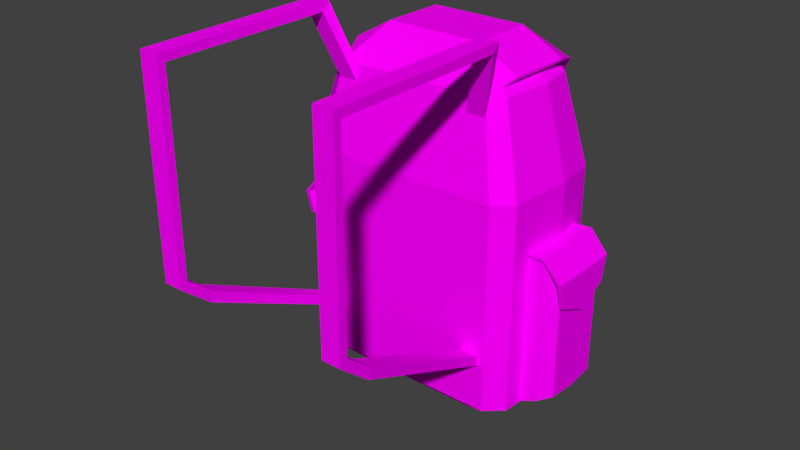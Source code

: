 # Source: Travel_Backpack_Russian.blend  (saved by Blender 2.79.0; exported with 4.5.12 LTS)
import bpy
from mathutils import Matrix  # noqa: F401  (used for matrix-valued properties, if any)

bpy.ops.wm.read_factory_settings(use_empty=True)
scene = bpy.context.scene
scene.name = 'Scene'

# ---- collections
col_collection_1 = bpy.data.collections.new('Collection 1'); scene.collection.children.link(col_collection_1)

# ---- images (referenced by path relative to the original .blend; pixels are not part of the script)
import os
ASSET_DIR = os.environ.get("B2B_ASSET_DIR", "")  # directory of the original .blend (textures are referenced by path, not embedded)
HERE = os.path.dirname(os.path.abspath(__file__))  # packed textures are extracted next to this script under _unpacked/

def load_image(name, relpath, width, height, colorspace="sRGB"):
    """Load a texture the original file referenced (path relative to the .blend, or extracted next to this script)."""
    p = next((c for c in (os.path.join(HERE, relpath), os.path.join(ASSET_DIR, relpath)) if relpath and os.path.exists(c)), "")
    if p:
        img = bpy.data.images.load(p, check_existing=True)
        img.name = name
    else:  # same state as the original file: an image datablock whose file is absent (Cycles renders it pink)
        img = bpy.data.images.new(name, width, height)
        img.source = "FILE"
        img.filepath = "//" + (relpath or name)
    img.colorspace_settings.name = colorspace
    return img
img_backpack4russian_png = load_image('backpack4Russian.png', 'backpack4Russian.png', 1024, 1024, 'sRGB')

# ---- materials (node trees are filled in below, after node groups)
mat_material = bpy.data.materials.new('Material')
mat_material.alpha_threshold = 0.0
mat_material.roughness = 0.5

# ---- material node trees
mat_material.use_nodes = True; mat_material.node_tree.nodes.clear()
_N = mat_material.node_tree.nodes; _L = mat_material.node_tree.links
n0 = _N.new('ShaderNodeOutputMaterial'); n0.name = 'Material Output'; n0.location = (300, 300)
n1 = _N.new('ShaderNodeBsdfDiffuse'); n1.name = 'Diffuse BSDF'; n1.location = (10, 300)
n2 = _N.new('ShaderNodeTexImage'); n2.name = 'Image Texture'; n2.location = (-180, 300)
n2.width = 140
n2.image = img_backpack4russian_png
_L.new(n1.outputs[0], n0.inputs[0])
_L.new(n2.outputs[0], n1.inputs[0])
n0.is_active_output = True

# ---- world
world_world = bpy.data.worlds.new('World'); scene.world = world_world
world_world.color = (0.05088, 0.05088, 0.05088)
world_world.use_sun_shadow = False
world_world.sun_shadow_jitter_overblur = 0.0
world_world.cycles.sampling_method = 'MANUAL'

# ---- meshes
me_cube_002 = bpy.data.meshes.new('Cube.002')
me_cube_002.from_pydata([(2.01, -2.191, 4.615), (2.01, -2.387, 4.83), (2.01, 2.133, 4.615), (2.01, 2.133, 4.83), (2.486, -2.191, 4.615), (2.486, -2.387, 4.83), (2.486, 2.133, 4.615), (2.486, 2.133, 4.83), (2.01, 2.326, 4.615), (2.01, 2.326, 4.83), (2.486, 2.326, 4.615), (2.486, 2.326, 4.83), (2.01, 2.133, -0.1452), (2.486, 2.133, -0.1452), (2.01, 2.326, -0.2899), (2.486, 2.326, -0.2899), (-1.863, -2.766, 3.344), (-1.989, -2.7, 2.98), (-1.507, -2.766, 3.344), (-1.507, -2.7, 2.98), (2.01, 1.441, -0.7118), (2.486, 1.441, -0.7118), (2.01, 1.548, -0.9417), (2.486, 1.548, -0.9417), (1.818, -2.65, -2.634), (2.248, -2.65, -2.634), (1.818, -2.667, -2.895), (2.248, -2.667, -2.895), (-2.01, -2.191, 4.615), (-2.01, -2.387, 4.83), (-2.01, 2.133, 4.615), (-2.01, 2.133, 4.83), (-2.486, -2.191, 4.615), (-2.486, -2.387, 4.83), (-2.486, 2.133, 4.615), (-2.486, 2.133, 4.83), (-2.01, 2.326, 4.615), (-2.01, 2.326, 4.83), (-2.486, 2.326, 4.615), (-2.486, 2.326, 4.83), (-2.01, 2.133, -0.1452), (-2.486, 2.133, -0.1452), (-2.01, 2.326, -0.2899), (-2.486, 2.326, -0.2899), (1.863, -2.766, 3.344), (1.989, -2.7, 2.98), (1.507, -2.766, 3.344), (1.507, -2.7, 2.98), (-2.01, 1.441, -0.7118), (-2.486, 1.441, -0.7118), (-2.01, 1.548, -0.9417), (-2.486, 1.548, -0.9417), (-1.818, -2.65, -2.634), (-2.248, -2.65, -2.634), (-1.818, -2.667, -2.895), (-2.248, -2.667, -2.895), (-2.02, -6.364, -3.947), (-2.805, -5.521, -3.947), (2.805, -5.521, -3.947), (2.02, -6.364, -3.947), (-2.989, -4.384, -3.947), (2.989, -4.384, -3.947), (2.408, -2.372, -3.947), (2.84, -2.756, -3.947), (-2.84, -2.756, -3.947), (-2.407, -2.372, -3.947), (-0.7036, -5.581, -4.748), (-1.45, -6.108, -4.456), (-1.415, -5.011, -4.748), (-2.246, -5.352, -4.456), (1.415, -5.011, -4.748), (2.246, -5.352, -4.456), (0.7032, -5.581, -4.748), (1.449, -6.108, -4.456), (-1.659, -4.393, -4.748), (-2.489, -4.396, -4.456), (1.659, -4.393, -4.748), (2.489, -4.395, -4.456), (1.039, -3.601, -4.748), (1.591, -2.902, -4.456), (1.499, -3.894, -4.748), (2.282, -3.345, -4.456), (-1.499, -3.895, -4.748), (-2.282, -3.346, -4.456), (-1.039, -3.601, -4.748), (-1.591, -2.902, -4.456), (-2.835, -3.256, -3.949), (-2.835, -5.068, -3.949), (-3.656, -3.413, -3.56), (-3.656, -4.91, -3.56), (-3.297, -5.068, -3.748), (-3.297, -3.256, -3.748), (1.953, -6.346, -3.892), (1.724, -6.346, 0.3327), (1.724, -6.93, -3.608), (-1.953, -6.346, -3.892), (-1.724, -6.346, 0.3327), (-1.724, -6.93, -3.608), (1.724, -6.658, 0.1228), (1.724, -6.93, -0.9036), (-1.724, -6.93, -0.9036), (-1.724, -6.658, 0.1228), (-1.953, -6.346, -0.9035), (-1.953, -6.346, 0.1228), (-1.953, -6.346, -3.608), (1.953, -6.346, -0.9035), (1.953, -6.346, 0.1228), (1.953, -6.346, -3.608), (1.599, -6.934, -1.555), (1.911, -6.241, 0.4016), (1.599, -7.019, -1.555), (1.911, -6.241, 0.4536), (-1.599, -6.934, -1.555), (-1.911, -6.241, 0.4016), (-1.599, -7.019, -1.555), (-1.911, -6.241, 0.4536), (-1.057e-06, -7.019, -1.898), (-1.044e-06, -6.934, -1.898), (1.92, -6.934, -0.9097), (1.92, -7.019, -0.9097), (-1.92, -7.019, -0.9097), (-1.92, -6.934, -0.9097), (1.965, -6.656, 0.1247), (1.965, -6.74, 0.1247), (-1.965, -6.74, 0.1247), (-1.965, -6.656, 0.1247), (0.1241, -6.163, 2.709), (0.1241, -6.434, 1.515), (0.1241, -6.38, 1.502), (0.1241, -6.219, 2.715), (-0.1749, -6.434, 1.515), (-0.1749, -6.38, 1.502), (0.1691, -6.448, 1.494), (0.1691, -6.377, 1.477), (-0.22, -6.377, 1.477), (-0.22, -6.448, 1.494), (0.1691, -6.555, 1.05), (0.1691, -6.484, 1.033), (-0.22, -6.484, 1.033), (-0.22, -6.555, 1.05), (0.1241, -6.551, 1.03), (0.1241, -6.496, 1.017), (-0.1749, -6.496, 1.017), (-0.1749, -6.551, 1.03), (-0.1749, -6.163, 2.709), (-0.1749, -6.219, 2.715), (-2.02, -6.364, 1.264), (-2.805, -5.521, 1.264), (2.805, -5.521, 1.264), (2.02, -6.364, 1.264), (-2.989, -4.384, 1.264), (2.989, -4.384, 1.264), (2.408, -2.372, 1.264), (2.84, -2.756, 1.264), (-2.84, -2.756, 1.264), (-2.407, -2.372, 1.264), (-1.621, -5.952, 3.415), (-2.251, -5.276, 3.415), (2.251, -5.276, 3.415), (1.621, -5.952, 3.415), (-2.399, -4.363, 3.415), (2.399, -4.363, 3.415), (1.932, -2.748, 3.415), (2.28, -3.056, 3.415), (-2.28, -3.057, 3.415), (-1.932, -2.748, 3.415), (-0.7536, -5.057, 4.238), (-1.046, -4.743, 4.238), (1.046, -4.742, 4.238), (0.7534, -5.057, 4.238), (-1.115, -4.318, 4.238), (1.115, -4.318, 4.238), (0.8981, -3.568, 4.238), (1.059, -3.711, 4.238), (-1.059, -3.711, 4.238), (-0.8981, -3.568, 4.238), (-2.835, -3.256, -0.09362), (-2.835, -5.068, -0.09362), (-3.656, -3.413, -0.5249), (-3.656, -4.91, -0.5249), (-3.297, -5.068, -0.09362), (-3.297, -3.256, -0.09362), (-2.835, -4.162, -4.004), (-3.656, -4.162, -3.64), (-3.297, -4.162, -3.828), (-3.656, -4.162, -0.5249), (-3.68, -4.956, -1.176), (-2.872, -5.111, -0.07711), (-3.765, -4.956, -1.176), (-2.872, -5.111, -0.02513), (-3.68, -3.367, -1.176), (-2.872, -3.212, -0.07711), (-3.765, -3.367, -1.176), (-2.872, -3.212, -0.02513), (-3.765, -4.162, -1.519), (-3.68, -4.162, -1.519), (-3.68, -5.116, -0.5307), (-3.765, -5.116, -0.5307), (-3.765, -3.208, -0.5307), (-3.68, -3.208, -0.5307), (-3.297, -5.138, -0.07766), (-3.316, -5.138, -0.02207), (-3.316, -3.186, -0.02207), (-3.297, -3.186, -0.07766), (1.599, -6.067, 2.783), (2.193, -3.571, 3.679), (1.599, -6.15, 2.798), (2.193, -3.505, 3.736), (-1.599, -6.067, 2.783), (-2.193, -3.571, 3.679), (-1.599, -6.15, 2.798), (-2.193, -3.505, 3.736), (3.337e-05, -6.169, 2.697), (3.338e-05, -6.086, 2.681), (1.92, -5.948, 3.417), (1.92, -6.031, 3.432), (-1.92, -6.031, 3.432), (-1.92, -5.948, 3.417), (2.255, -5.055, 3.679), (2.255, -5.109, 3.735), (-2.255, -5.109, 3.735), (-2.255, -5.055, 3.679), (-1.222, -3.505, 4.289), (-1.206, -5.109, 4.288), (1.206, -5.109, 4.288), (1.222, -3.505, 4.289), (1.206, -5.055, 4.232), (1.221, -3.571, 4.233), (-1.221, -3.571, 4.233), (-1.206, -5.055, 4.232), (0.1241, -6.03, 3.373), (0.1241, -6.086, 3.379), (-0.1749, -6.03, 3.373), (-0.1749, -6.086, 3.379), (0.1715, -7.069, -0.9027), (0.1715, -7.013, -0.9119), (-0.1275, -7.013, -0.9119), (-0.1275, -7.069, -0.9027), (0.1715, -7.071, -1.216), (0.1715, -7.016, -1.225), (-0.1275, -7.016, -1.225), (-0.1275, -7.071, -1.216), (2.835, -5.068, -3.949), (2.835, -3.256, -3.949), (3.656, -4.91, -3.56), (3.656, -3.413, -3.56), (3.297, -3.256, -3.748), (3.297, -5.068, -3.748), (2.835, -5.068, -0.09362), (2.835, -3.256, -0.09362), (3.656, -4.91, -0.5249), (3.656, -3.413, -0.5249), (3.297, -3.256, -0.09362), (3.297, -5.068, -0.09362), (2.835, -4.162, -4.004), (3.656, -4.162, -3.64), (3.297, -4.162, -3.828), (3.656, -4.162, -0.5249), (3.68, -3.367, -1.176), (2.872, -3.212, -0.07711), (3.765, -3.367, -1.176), (2.872, -3.212, -0.02513), (3.68, -4.956, -1.176), (2.872, -5.111, -0.07711), (3.765, -4.956, -1.176), (2.872, -5.111, -0.02513), (3.765, -4.162, -1.519), (3.68, -4.162, -1.519), (3.68, -3.208, -0.5307), (3.765, -3.208, -0.5307), (3.765, -5.116, -0.5307), (3.68, -5.116, -0.5307), (3.297, -3.186, -0.07766), (3.316, -3.186, -0.02207), (3.316, -5.138, -0.02207), (3.297, -5.138, -0.07766)], [], [(0, 1, 3, 2), (3, 7, 11, 9), (6, 7, 5, 4), (2, 6, 4, 0), (7, 3, 1, 5), (8, 9, 11, 10), (2, 3, 9, 8), (7, 6, 10, 11), (10, 6, 13, 15), (14, 15, 23, 22), (6, 2, 12, 13), (8, 10, 15, 14), (2, 8, 14, 12), (29, 33, 16, 18), (4, 5, 44, 45), (33, 32, 17, 16), (0, 4, 45, 47), (20, 22, 26, 24), (12, 14, 22, 20), (13, 12, 20, 21), (15, 13, 21, 23), (21, 20, 24, 25), (23, 21, 25, 27), (22, 23, 27, 26), (28, 30, 31, 29), (31, 37, 39, 35), (34, 32, 33, 35), (30, 28, 32, 34), (35, 33, 29, 31), (36, 38, 39, 37), (30, 36, 37, 31), (35, 39, 38, 34), (38, 43, 41, 34), (42, 50, 51, 43), (34, 41, 40, 30), (36, 42, 43, 38), (30, 40, 42, 36), (32, 28, 19, 17), (1, 0, 47, 46), (28, 29, 18, 19), (5, 1, 46, 44), (48, 52, 54, 50), (40, 48, 50, 42), (41, 49, 48, 40), (43, 51, 49, 41), (49, 53, 52, 48), (51, 55, 53, 49), (50, 54, 55, 51), (79, 62, 63, 81), (69, 57, 60, 75), (70, 72, 66, 68, 74, 82, 84, 78, 80, 76), (73, 59, 56, 67), (81, 63, 61, 77), (77, 61, 58, 71), (75, 60, 64, 83), (59, 73, 71, 58), (85, 65, 62, 79), (65, 85, 83, 64), (68, 66, 67, 69), (74, 68, 69, 75), (72, 70, 71, 73), (66, 72, 73, 67), (70, 76, 77, 71), (80, 78, 79, 81), (81, 77, 76, 80), (84, 82, 83, 85), (78, 84, 85, 79), (82, 74, 75, 83), (57, 69, 67, 56), (184, 183, 88, 91), (182, 184, 91, 86), (94, 99, 100, 97), (103, 101, 96), (92, 107, 94), (94, 97, 95, 92), (106, 93, 98), (98, 101, 100, 99), (101, 98, 93, 96), (107, 105, 99, 94), (105, 106, 98, 99), (100, 101, 103, 102), (97, 100, 102, 104), (95, 97, 104), (122, 109, 111, 123), (123, 124, 120, 119), (124, 115, 113, 125), (116, 114, 112, 117), (123, 111, 115, 124), (110, 116, 117, 108), (125, 113, 109, 122), (114, 120, 121, 112), (108, 118, 119, 110), (119, 120, 114, 116, 110), (121, 118, 108, 117, 112), (120, 124, 125, 121), (118, 122, 123, 119), (125, 122, 118, 121), (128, 131, 144, 126), (131, 130, 145, 144), (127, 128, 126, 129), (130, 127, 129, 145), (130, 131, 134, 135), (133, 132, 136, 137), (128, 127, 132, 133), (127, 130, 135, 132), (131, 128, 133, 134), (136, 139, 143, 140), (132, 135, 139, 136), (134, 133, 137, 138), (135, 134, 138, 139), (129, 126, 230, 231), (138, 137, 141, 142), (139, 138, 142, 143), (137, 136, 140, 141), (230, 232, 233, 231), (144, 145, 233, 232), (145, 129, 231, 233), (60, 57, 147, 150), (59, 58, 148, 149), (62, 65, 155, 152), (63, 62, 152, 153), (58, 61, 151, 148), (64, 60, 150, 154), (61, 63, 153, 151), (56, 59, 149, 146), (57, 56, 146, 147), (65, 64, 154, 155), (150, 147, 157, 160), (149, 148, 158, 159), (152, 155, 165, 162), (153, 152, 162, 163), (148, 151, 161, 158), (154, 150, 160, 164), (151, 153, 163, 161), (146, 149, 159, 156), (147, 146, 156, 157), (155, 154, 164, 165), (159, 158, 168, 169), (163, 162, 172, 173), (158, 161, 171, 168), (164, 160, 170, 174), (161, 163, 173, 171), (156, 159, 169, 166), (157, 156, 166, 167), (165, 164, 174, 175), (160, 157, 167, 170), (177, 176, 181, 180), (91, 181, 176, 86), (88, 178, 181, 91), (87, 177, 180, 90), (90, 180, 179, 89), (183, 185, 178, 88), (89, 179, 185, 183), (87, 90, 184, 182), (90, 89, 183, 184), (180, 181, 178, 185, 179), (200, 187, 189, 201), (201, 202, 198, 197), (202, 193, 191, 203), (194, 192, 190, 195), (201, 189, 193, 202), (188, 194, 195, 186), (203, 191, 187, 200), (192, 198, 199, 190), (186, 196, 197, 188), (197, 198, 192, 194, 188), (199, 196, 186, 195, 190), (198, 202, 203, 199), (196, 200, 201, 197), (203, 200, 196, 199), (218, 205, 207, 219), (219, 224, 215), (220, 211, 209, 221), (212, 210, 208, 213), (219, 207, 225, 224), (206, 212, 213, 204), (221, 209, 228, 229), (210, 216, 217, 208), (204, 214, 215, 206), (216, 220, 221, 217), (214, 218, 219, 215), (221, 229, 217), (207, 205, 162), (205, 227, 162), (211, 222, 165), (209, 211, 165), (165, 222, 225, 162), (223, 222, 211, 220), (216, 223, 220), (206, 215, 216, 210, 212), (162, 225, 207), (224, 225, 222, 223), (215, 224, 223, 216), (226, 227, 205, 218), (214, 226, 218), (162, 227, 228, 165), (229, 228, 227, 226), (165, 228, 209), (208, 217, 214, 204, 213), (217, 229, 226, 214), (143, 142, 236, 237), (141, 140, 234, 235), (140, 143, 237, 234), (142, 141, 235, 236), (237, 236, 240, 241), (235, 234, 238, 239), (234, 237, 241, 238), (238, 241, 240, 239), (256, 255, 244, 247), (254, 256, 247, 242), (249, 248, 253, 252), (247, 253, 248, 242), (244, 250, 253, 247), (243, 249, 252, 246), (246, 252, 251, 245), (255, 257, 250, 244), (245, 251, 257, 255), (243, 246, 256, 254), (246, 245, 255, 256), (252, 253, 250, 257, 251), (272, 259, 261, 273), (273, 274, 270, 269), (274, 265, 263, 275), (266, 264, 262, 267), (273, 261, 265, 274), (260, 266, 267, 258), (275, 263, 259, 272), (264, 270, 271, 262), (258, 268, 269, 260), (269, 270, 264, 266, 260), (271, 268, 258, 267, 262), (270, 274, 275, 271), (268, 272, 273, 269), (275, 272, 268, 271)])
_uv = me_cube_002.uv_layers.new(name='UVMap')
_uv.uv.foreach_set('vector', [0.5813, 0.5461, 0.5862, 0.5514, 0.4751, 0.5514, 0.4751, 0.5461, 0.772, 0.8583, 0.7831, 0.8584, 0.7831, 0.8631, 0.772, 0.8631, 0.4654, 0.5463, 0.4654, 0.5516, 0.3543, 0.5516, 0.3592, 0.5463, 0.5906, 0.9446, 0.5793, 0.9448, 0.5793, 0.8382, 0.5906, 0.838, 0.7831, 0.8584, 0.772, 0.8583, 0.772, 0.7465, 0.7831, 0.7465, 0.7321, 0.3656, 0.7321, 0.3603, 0.7438, 0.3603, 0.7438, 0.3656, 0.4751, 0.5461, 0.4751, 0.5514, 0.4703, 0.5514, 0.4703, 0.5461, 0.4654, 0.5516, 0.4654, 0.5463, 0.4702, 0.5463, 0.4702, 0.5516, 0.4702, 0.5463, 0.4654, 0.5463, 0.4655, 0.4285, 0.4702, 0.4249, 0.7321, 0.4866, 0.7438, 0.4866, 0.7438, 0.5043, 0.7321, 0.5043, 0.7603, 0.7465, 0.772, 0.7465, 0.772, 0.8641, 0.7603, 0.8641, 0.7321, 0.3656, 0.7438, 0.3656, 0.7438, 0.4866, 0.7321, 0.4866, 0.4751, 0.5461, 0.4703, 0.5461, 0.4702, 0.4247, 0.475, 0.4282, 0.3179, 0.7516, 0.3287, 0.7471, 0.3287, 0.7874, 0.3206, 0.7908, 0.725, 0.5081, 0.731, 0.5042, 0.731, 0.5425, 0.7271, 0.5508, 0.731, 0.5042, 0.725, 0.5003, 0.7271, 0.4576, 0.731, 0.4658, 0.6665, 0.8975, 0.6553, 0.9009, 0.6551, 0.8578, 0.6665, 0.8543, 0.492, 0.4142, 0.4894, 0.4085, 0.5928, 0.3603, 0.5924, 0.3668, 0.475, 0.4282, 0.4702, 0.4247, 0.4894, 0.4085, 0.492, 0.4142, 0.746, 0.3617, 0.757, 0.3603, 0.7548, 0.3779, 0.7438, 0.3792, 0.4702, 0.4249, 0.4655, 0.4285, 0.4485, 0.4145, 0.4511, 0.4088, 0.7438, 0.3792, 0.7548, 0.3779, 0.757, 0.4799, 0.747, 0.4811, 0.4511, 0.4088, 0.4485, 0.4145, 0.3478, 0.3668, 0.3474, 0.3603, 0.7791, 0.5847, 0.7902, 0.5824, 0.7902, 0.684, 0.7802, 0.6861, 0.4817, 0.7374, 0.588, 0.7374, 0.588, 0.7427, 0.4769, 0.7427, 0.781, 0.5691, 0.781, 0.5739, 0.7699, 0.5738, 0.7699, 0.5691, 0.3522, 0.7376, 0.4585, 0.7376, 0.4633, 0.7429, 0.3522, 0.7429, 0.568, 0.9448, 0.568, 0.8382, 0.5793, 0.838, 0.5793, 0.9446, 0.7699, 0.5691, 0.7699, 0.4572, 0.781, 0.4572, 0.781, 0.5691, 0.7341, 0.5877, 0.7224, 0.5877, 0.7224, 0.5824, 0.7341, 0.5824, 0.588, 0.7374, 0.5927, 0.7374, 0.5927, 0.7427, 0.588, 0.7427, 0.3522, 0.7429, 0.3475, 0.7429, 0.3475, 0.7376, 0.3522, 0.7376, 0.3475, 0.7376, 0.3474, 0.6162, 0.3521, 0.6198, 0.3522, 0.7376, 0.7341, 0.7088, 0.7341, 0.7264, 0.7224, 0.7264, 0.7224, 0.7088, 0.7791, 0.5824, 0.7791, 0.7001, 0.7674, 0.7001, 0.7674, 0.5824, 0.7341, 0.5877, 0.7341, 0.7088, 0.7224, 0.7088, 0.7224, 0.5877, 0.588, 0.7374, 0.5881, 0.6196, 0.5928, 0.616, 0.5927, 0.7374, 0.7322, 0.5043, 0.7434, 0.5077, 0.7434, 0.5508, 0.7321, 0.5474, 0.4762, 0.9278, 0.4702, 0.9238, 0.4725, 0.8819, 0.4762, 0.8902, 0.7445, 0.6722, 0.7504, 0.6682, 0.7504, 0.7058, 0.7467, 0.7142, 0.3179, 0.7908, 0.3071, 0.7863, 0.3098, 0.7471, 0.3179, 0.7505, 0.5711, 0.6055, 0.4707, 0.5581, 0.4702, 0.5516, 0.5737, 0.5998, 0.5881, 0.6196, 0.5711, 0.6055, 0.5737, 0.5998, 0.5928, 0.616, 0.7699, 0.4572, 0.7691, 0.4749, 0.7583, 0.4772, 0.759, 0.4595, 0.3474, 0.6162, 0.3665, 0.6001, 0.3691, 0.6058, 0.3521, 0.6198, 0.7691, 0.4749, 0.7699, 0.5784, 0.7601, 0.5805, 0.7583, 0.4772, 0.3665, 0.6001, 0.4702, 0.5516, 0.4698, 0.5581, 0.3691, 0.6058, 0.781, 0.5581, 0.7821, 0.4581, 0.7923, 0.4572, 0.7923, 0.5571, 0.5562, 0.8461, 0.568, 0.8692, 0.5586, 0.8793, 0.5453, 0.8623, 0.657, 0.5516, 0.6608, 0.5645, 0.6327, 0.5646, 0.6333, 0.5517, 0.5052, 0.8388, 0.4912, 0.8214, 0.4912, 0.7878, 0.5052, 0.7711, 0.5203, 0.7656, 0.5325, 0.7698, 0.5397, 0.7809, 0.5397, 0.8306, 0.5325, 0.8414, 0.5203, 0.8449, 0.2218, 0.7913, 0.2077, 0.7791, 0.3071, 0.7791, 0.293, 0.7913, 0.5453, 0.8623, 0.5586, 0.8793, 0.5187, 0.8819, 0.5196, 0.8667, 0.5196, 0.8667, 0.5187, 0.8819, 0.4909, 0.8768, 0.4962, 0.8603, 0.6333, 0.5517, 0.6327, 0.5646, 0.5928, 0.5645, 0.6077, 0.5516, 0.4702, 0.8575, 0.4776, 0.8408, 0.4962, 0.8603, 0.4909, 0.8768, 0.3167, 0.3603, 0.3368, 0.3739, 0.2184, 0.3739, 0.2384, 0.3603, 0.568, 0.7541, 0.5562, 0.77, 0.5453, 0.7532, 0.5586, 0.7435, 0.5052, 0.7711, 0.4912, 0.7878, 0.4776, 0.7715, 0.4962, 0.7529, 0.5203, 0.7656, 0.5052, 0.7711, 0.4962, 0.7529, 0.5196, 0.7476, 0.4912, 0.8214, 0.5052, 0.8388, 0.4962, 0.8603, 0.4776, 0.8408, 0.4912, 0.7878, 0.4912, 0.8214, 0.4776, 0.8408, 0.4776, 0.7715, 0.5052, 0.8388, 0.5203, 0.8449, 0.5196, 0.8667, 0.4962, 0.8603, 0.5325, 0.8414, 0.5397, 0.8306, 0.5562, 0.8461, 0.5453, 0.8623, 0.5453, 0.8623, 0.5196, 0.8667, 0.5203, 0.8449, 0.5325, 0.8414, 0.5397, 0.7809, 0.5325, 0.7698, 0.5453, 0.7532, 0.5562, 0.77, 0.5397, 0.8306, 0.5397, 0.7809, 0.5562, 0.77, 0.5562, 0.8461, 0.5325, 0.7698, 0.5203, 0.7656, 0.5196, 0.7476, 0.5453, 0.7532, 0.4909, 0.7427, 0.4962, 0.7529, 0.4776, 0.7715, 0.4702, 0.761, 0.645, 0.8772, 0.6376, 0.8778, 0.6381, 0.8595, 0.6455, 0.855, 0.6548, 0.8765, 0.645, 0.8772, 0.6455, 0.855, 0.6551, 0.8543, 0.2077, 0.8839, 0.2077, 0.817, 0.2925, 0.817, 0.2925, 0.8839, 0.7529, 0.6818, 0.7607, 0.6817, 0.7531, 0.6868, 0.7583, 0.4811, 0.7583, 0.4881, 0.7438, 0.488, 0.7415, 0.9217, 0.7415, 0.8392, 0.7564, 0.8323, 0.7564, 0.9256, 0.7338, 0.9297, 0.7338, 0.9227, 0.7415, 0.9243, 0.2077, 0.7913, 0.2925, 0.7913, 0.2925, 0.817, 0.2077, 0.817, 0.7415, 0.8432, 0.7415, 0.9243, 0.7338, 0.9227, 0.7338, 0.8416, 0.7583, 0.4881, 0.7583, 0.5551, 0.7438, 0.5549, 0.7438, 0.488, 0.7583, 0.5551, 0.7583, 0.5805, 0.7505, 0.5803, 0.7438, 0.5549, 0.7674, 0.6563, 0.7607, 0.6817, 0.7529, 0.6818, 0.7529, 0.6564, 0.7674, 0.5893, 0.7674, 0.6563, 0.7529, 0.6564, 0.7529, 0.5895, 0.7529, 0.5824, 0.7674, 0.5893, 0.7529, 0.5895, 0.2429, 0.1059, 0.2442, 0.1076, 0.2441, 0.1078, 0.2426, 0.1057, 0.7321, 0.3603, 0.7321, 0.4576, 0.7063, 0.4565, 0.7063, 0.3614, 0.1838, 0.1289, 0.1854, 0.1269, 0.1855, 0.1271, 0.1842, 0.1288, 0.1712, 0.1026, 0.1713, 0.1089, 0.171, 0.1089, 0.1708, 0.1026, 0.757, 0.3603, 0.7693, 0.3641, 0.7693, 0.454, 0.757, 0.4527, 0.1713, 0.09548, 0.1712, 0.1026, 0.1708, 0.1026, 0.171, 0.09547, 0.7693, 0.3603, 0.7789, 0.3636, 0.7789, 0.455, 0.7693, 0.4542, 0.1851, 0.1363, 0.1842, 0.1336, 0.1846, 0.1335, 0.1855, 0.1361, 0.2442, 0.09855, 0.2433, 0.1012, 0.243, 0.1011, 0.2439, 0.09843, 0.7063, 0.3614, 0.7063, 0.4565, 0.6905, 0.4485, 0.682, 0.4089, 0.6905, 0.3694, 0.6954, 0.7476, 0.6954, 0.8426, 0.6796, 0.8347, 0.6712, 0.7951, 0.6796, 0.7555, 0.1842, 0.1336, 0.1838, 0.1289, 0.1842, 0.1288, 0.1846, 0.1335, 0.2433, 0.1012, 0.2429, 0.1059, 0.2426, 0.1057, 0.243, 0.1011, 0.7213, 0.7465, 0.7213, 0.8437, 0.6954, 0.8426, 0.6954, 0.7476, 0.2838, 0.1794, 0.2838, 0.177, 0.2935, 0.177, 0.2935, 0.1794, 0.1985, 0.1381, 0.1986, 0.1377, 0.2082, 0.1376, 0.2083, 0.1381, 0.2287, 0.1377, 0.2287, 0.1381, 0.219, 0.1381, 0.219, 0.1376, 0.1912, 0.0569, 0.1913, 0.05925, 0.1817, 0.05926, 0.1817, 0.05691, 0.7346, 0.1318, 0.7346, 0.1316, 0.7348, 0.1316, 0.7348, 0.1319, 0.735, 0.1331, 0.7348, 0.1331, 0.7348, 0.1316, 0.735, 0.1316, 0.7685, 0.1042, 0.7685, 0.104, 0.7687, 0.104, 0.7687, 0.1042, 0.7348, 0.1469, 0.7338, 0.1469, 0.7337, 0.1469, 0.735, 0.1469, 0.7847, 0.1078, 0.7857, 0.1078, 0.7858, 0.1078, 0.7845, 0.1078, 0.735, 0.1454, 0.7337, 0.1454, 0.7338, 0.1453, 0.7348, 0.1453, 0.735, 0.1469, 0.7337, 0.1469, 0.7337, 0.1454, 0.735, 0.1454, 0.7845, 0.1078, 0.7858, 0.1078, 0.7858, 0.1094, 0.7845, 0.1094, 0.735, 0.1347, 0.7348, 0.1347, 0.7348, 0.1331, 0.735, 0.1331, 0.219, 0.1376, 0.219, 0.1381, 0.2136, 0.1381, 0.2137, 0.1377, 0.7845, 0.1094, 0.7858, 0.1094, 0.7857, 0.1094, 0.7847, 0.1094, 0.7685, 0.1047, 0.7685, 0.1045, 0.7686, 0.1045, 0.7686, 0.1047, 0.7687, 0.1042, 0.7687, 0.1045, 0.7685, 0.1045, 0.7685, 0.1043, 0.2264, 0.09866, 0.2286, 0.09866, 0.2286, 0.0991, 0.2264, 0.0991, 0.2083, 0.1381, 0.2082, 0.1376, 0.2136, 0.1377, 0.2136, 0.1381, 0.1817, 0.05691, 0.1817, 0.05926, 0.1764, 0.05927, 0.1764, 0.05692, 0.6327, 0.5646, 0.6608, 0.5645, 0.6608, 0.6935, 0.6327, 0.6936, 0.5928, 0.3603, 0.614, 0.3607, 0.614, 0.4897, 0.5928, 0.4893, 0.2184, 0.3739, 0.3368, 0.3739, 0.3368, 0.5025, 0.2184, 0.5025, 0.2077, 0.3731, 0.2184, 0.3739, 0.2184, 0.5025, 0.2077, 0.5017, 0.614, 0.3607, 0.6421, 0.3608, 0.6421, 0.4898, 0.614, 0.4897, 0.5928, 0.5645, 0.6327, 0.5646, 0.6327, 0.6936, 0.5928, 0.6935, 0.6421, 0.3608, 0.682, 0.3607, 0.682, 0.4897, 0.6421, 0.4898, 0.3071, 0.7791, 0.2077, 0.7791, 0.2077, 0.6503, 0.3071, 0.6503, 0.6608, 0.5645, 0.682, 0.5641, 0.682, 0.6931, 0.6608, 0.6935, 0.3368, 0.3739, 0.3474, 0.3731, 0.3474, 0.5017, 0.3368, 0.5025, 0.6327, 0.6936, 0.6608, 0.6935, 0.6551, 0.7464, 0.6326, 0.7465, 0.5928, 0.4893, 0.614, 0.4897, 0.6197, 0.5426, 0.6026, 0.5423, 0.2184, 0.5025, 0.3368, 0.5025, 0.3251, 0.5548, 0.2301, 0.5548, 0.2077, 0.5017, 0.2184, 0.5025, 0.2301, 0.5548, 0.2215, 0.5542, 0.614, 0.4897, 0.6421, 0.4898, 0.6422, 0.5427, 0.6197, 0.5426, 0.5928, 0.6935, 0.6327, 0.6936, 0.6326, 0.7465, 0.6006, 0.7464, 0.6421, 0.4898, 0.682, 0.4897, 0.6743, 0.5426, 0.6422, 0.5427, 0.3071, 0.6503, 0.2077, 0.6503, 0.2175, 0.5966, 0.2973, 0.5966, 0.6608, 0.6935, 0.682, 0.6931, 0.6722, 0.7461, 0.6551, 0.7464, 0.3368, 0.5025, 0.3474, 0.5017, 0.3336, 0.5542, 0.3251, 0.5548, 0.6965, 0.5372, 0.6834, 0.5192, 0.7189, 0.5092, 0.725, 0.5176, 0.6878, 0.4644, 0.6965, 0.4576, 0.725, 0.4805, 0.721, 0.4837, 0.6834, 0.5192, 0.682, 0.4964, 0.7183, 0.4986, 0.7189, 0.5092, 0.6878, 0.6244, 0.682, 0.5924, 0.7058, 0.5915, 0.7084, 0.6063, 0.682, 0.4964, 0.6878, 0.4644, 0.721, 0.4837, 0.7183, 0.4986, 0.2973, 0.5966, 0.2175, 0.5966, 0.2389, 0.5749, 0.2759, 0.5749, 0.6834, 0.5696, 0.6965, 0.5516, 0.7125, 0.5725, 0.7064, 0.5809, 0.6965, 0.6312, 0.6878, 0.6244, 0.7084, 0.6063, 0.7125, 0.6095, 0.682, 0.5924, 0.6834, 0.5696, 0.7064, 0.5809, 0.7058, 0.5915, 0.3033, 0.8789, 0.3033, 0.9237, 0.2925, 0.9237, 0.2925, 0.8789, 0.7111, 0.7214, 0.7111, 0.6312, 0.7224, 0.6312, 0.7224, 0.7264, 0.7022, 0.7171, 0.7022, 0.6422, 0.7111, 0.6312, 0.7111, 0.7214, 0.7022, 0.6312, 0.7022, 0.7265, 0.6909, 0.7265, 0.6909, 0.6362, 0.6909, 0.6362, 0.6909, 0.7265, 0.682, 0.7161, 0.682, 0.6411, 0.3145, 0.7913, 0.3146, 0.8684, 0.2962, 0.8684, 0.2961, 0.7933, 0.3329, 0.7933, 0.333, 0.8684, 0.3146, 0.8684, 0.3145, 0.7913, 0.6551, 0.899, 0.6455, 0.8997, 0.645, 0.8772, 0.6548, 0.8765, 0.6455, 0.8997, 0.6381, 0.8964, 0.6376, 0.8778, 0.645, 0.8772, 0.3371, 0.8789, 0.2925, 0.8789, 0.2962, 0.8684, 0.3146, 0.8684, 0.333, 0.8684, 0.1681, 0.1371, 0.1695, 0.1382, 0.1694, 0.1384, 0.1679, 0.1373, 0.4647, 0.838, 0.4647, 0.8863, 0.4524, 0.8861, 0.4524, 0.8388, 0.1684, 0.1101, 0.17, 0.109, 0.1701, 0.1092, 0.1686, 0.1103, 0.1701, 0.1123, 0.1705, 0.109, 0.1709, 0.109, 0.1705, 0.1123, 0.7341, 0.6682, 0.7445, 0.6689, 0.7445, 0.7159, 0.7341, 0.7166, 0.1705, 0.1159, 0.1701, 0.1123, 0.1705, 0.1123, 0.1709, 0.1159, 0.408, 0.8492, 0.4181, 0.8496, 0.4181, 0.8965, 0.408, 0.8974, 0.1698, 0.1154, 0.1682, 0.1131, 0.1685, 0.1128, 0.1701, 0.1151, 0.1695, 0.1323, 0.1679, 0.1345, 0.1676, 0.1343, 0.1692, 0.1321, 0.4524, 0.8388, 0.4524, 0.8861, 0.4366, 0.8821, 0.4281, 0.8625, 0.4366, 0.8428, 0.3717, 0.849, 0.3717, 0.8962, 0.3558, 0.8923, 0.3474, 0.8726, 0.3558, 0.853, 0.1682, 0.1131, 0.1684, 0.1101, 0.1686, 0.1103, 0.1685, 0.1128, 0.1679, 0.1345, 0.1681, 0.1371, 0.1679, 0.1373, 0.1676, 0.1343, 0.408, 0.8492, 0.408, 0.8974, 0.396, 0.8961, 0.396, 0.849, 0.2409, 0.1144, 0.2421, 0.1207, 0.2419, 0.121, 0.2406, 0.1142, 0.3701, 0.7429, 0.3702, 0.7719, 0.3474, 0.7485, 0.2393, 0.08987, 0.2406, 0.08304, 0.2408, 0.08336, 0.2396, 0.08968, 0.2137, 0.1148, 0.2137, 0.1082, 0.2141, 0.1082, 0.2141, 0.1148, 0.3701, 0.7429, 0.4096, 0.7443, 0.4096, 0.7714, 0.3702, 0.7719, 0.2137, 0.1216, 0.2137, 0.1148, 0.2141, 0.1148, 0.2141, 0.1216, 0.6499, 0.8543, 0.6136, 0.8519, 0.6148, 0.8252, 0.6511, 0.8257, 0.2425, 0.09516, 0.2398, 0.09409, 0.24, 0.09375, 0.2426, 0.09482, 0.2439, 0.1092, 0.2413, 0.1103, 0.2411, 0.11, 0.2438, 0.1089, 0.2398, 0.09409, 0.2393, 0.08987, 0.2396, 0.08968, 0.24, 0.09375, 0.2413, 0.1103, 0.2409, 0.1144, 0.2406, 0.1142, 0.2411, 0.11, 0.6499, 0.8543, 0.6511, 0.8257, 0.6712, 0.8485, 0.2419, 0.121, 0.2421, 0.1207, 0.2439, 0.1239, 0.6136, 0.7471, 0.6148, 0.7668, 0.5928, 0.7545, 0.4096, 0.8475, 0.4096, 0.8289, 0.4281, 0.8389, 0.2408, 0.08336, 0.2406, 0.08304, 0.2426, 0.08011, 0.3251, 0.5548, 0.3076, 0.5749, 0.2475, 0.5749, 0.2301, 0.5548, 0.3702, 0.8286, 0.4096, 0.8289, 0.4096, 0.8475, 0.3701, 0.849, 0.3474, 0.8389, 0.3702, 0.8286, 0.3701, 0.849, 0.4307, 0.7509, 0.4464, 0.7429, 0.4464, 0.838, 0.4307, 0.83, 0.4281, 0.7905, 0.4281, 0.748, 0.4096, 0.7714, 0.4096, 0.7443, 0.3702, 0.7719, 0.4096, 0.7714, 0.4096, 0.8289, 0.3702, 0.8286, 0.4464, 0.7429, 0.4687, 0.7606, 0.4687, 0.8203, 0.4464, 0.838, 0.6511, 0.768, 0.6148, 0.7668, 0.6136, 0.7471, 0.6499, 0.7465, 0.6712, 0.7567, 0.6511, 0.768, 0.6499, 0.7465, 0.5928, 0.7545, 0.6148, 0.7668, 0.6148, 0.8252, 0.5928, 0.8469, 0.6511, 0.8257, 0.6148, 0.8252, 0.6148, 0.7668, 0.6511, 0.768, 0.5928, 0.8469, 0.6148, 0.8252, 0.6136, 0.8519, 0.3096, 0.5829, 0.3254, 0.5749, 0.3254, 0.67, 0.3096, 0.662, 0.3071, 0.6225, 0.3254, 0.5749, 0.3471, 0.5926, 0.3471, 0.6523, 0.3254, 0.67, 0.1982, 0.09791, 0.1982, 0.09835, 0.1824, 0.09781, 0.1824, 0.09737, 0.1747, 0.1629, 0.1747, 0.1625, 0.1906, 0.1619, 0.1905, 0.1624, 0.1951, 0.05925, 0.1951, 0.0569, 0.2107, 0.05726, 0.2107, 0.05961, 0.2799, 0.177, 0.2799, 0.1794, 0.2643, 0.1797, 0.2643, 0.1774, 0.1824, 0.09737, 0.1824, 0.09781, 0.18, 0.09835, 0.1799, 0.09791, 0.1905, 0.1624, 0.1906, 0.1619, 0.193, 0.1625, 0.1929, 0.1629, 0.2107, 0.05961, 0.2107, 0.05726, 0.2131, 0.05725, 0.2131, 0.05961, 0.2904, 0.1384, 0.2927, 0.1384, 0.2927, 0.1388, 0.2904, 0.1388, 0.6274, 0.8766, 0.6371, 0.8768, 0.6376, 0.8955, 0.6279, 0.8991, 0.6153, 0.8765, 0.6274, 0.8766, 0.6279, 0.8991, 0.6156, 0.899, 0.6153, 0.8543, 0.6153, 0.8992, 0.6045, 0.8992, 0.6045, 0.8543, 0.5768, 0.833, 0.5768, 0.7427, 0.5882, 0.7427, 0.5882, 0.838, 0.568, 0.8281, 0.568, 0.7531, 0.5768, 0.7427, 0.5768, 0.833, 0.7415, 0.7465, 0.7415, 0.8416, 0.7301, 0.8416, 0.7301, 0.7514, 0.7301, 0.7514, 0.7301, 0.8416, 0.7213, 0.8307, 0.7213, 0.7558, 0.3255, 0.7471, 0.3255, 0.67, 0.3439, 0.67, 0.3439, 0.7451, 0.3071, 0.7451, 0.3071, 0.67, 0.3255, 0.67, 0.3255, 0.7471, 0.6156, 0.8543, 0.6279, 0.8545, 0.6274, 0.8766, 0.6153, 0.8765, 0.6279, 0.8545, 0.6376, 0.8585, 0.6371, 0.8768, 0.6274, 0.8766, 0.6045, 0.8543, 0.6045, 0.8992, 0.5928, 0.8953, 0.5928, 0.8768, 0.5928, 0.8582, 0.1642, 0.1372, 0.1657, 0.1383, 0.1655, 0.1385, 0.164, 0.1374, 0.7172, 0.8921, 0.7172, 0.8437, 0.7315, 0.8443, 0.7315, 0.8915, 0.1659, 0.1333, 0.1675, 0.1321, 0.1676, 0.1323, 0.1661, 0.1334, 0.1944, 0.136, 0.1948, 0.1395, 0.1944, 0.1395, 0.194, 0.136, 0.7172, 0.8921, 0.7068, 0.8914, 0.7068, 0.8444, 0.7172, 0.8437, 0.1948, 0.1326, 0.1944, 0.136, 0.194, 0.136, 0.1944, 0.1327, 0.7704, 0.9123, 0.7603, 0.9118, 0.7603, 0.865, 0.7704, 0.8641, 0.1673, 0.1384, 0.1657, 0.1362, 0.166, 0.136, 0.1676, 0.1382, 0.1657, 0.1323, 0.164, 0.1346, 0.1637, 0.1344, 0.1654, 0.1321, 0.396, 0.849, 0.396, 0.8962, 0.3801, 0.8923, 0.3717, 0.8726, 0.3801, 0.853, 0.6955, 0.844, 0.6955, 0.8913, 0.6796, 0.8873, 0.6712, 0.8677, 0.6796, 0.848, 0.1657, 0.1362, 0.1659, 0.1333, 0.1661, 0.1334, 0.166, 0.136, 0.164, 0.1346, 0.1642, 0.1372, 0.164, 0.1374, 0.1637, 0.1344, 0.7068, 0.8437, 0.7068, 0.8921, 0.6955, 0.8913, 0.6955, 0.844])
me_cube_002.materials.append(mat_material)
me_cube_002.use_remesh_preserve_volume = False
me_cube_002.use_remesh_preserve_attributes = False
me_cube_002.use_mirror_vertex_groups = False
me_cube_002.update()

# ---- objects
ob_travel_backpack = bpy.data.objects.new('Travel_Backpack', me_cube_002)

# ---- transforms, parenting, visibility, modifiers, constraints
ob_travel_backpack.location = (0.0, 0.0, 1.11)
ob_travel_backpack.rotation_euler = (0.0, -0.0, -3.142)
ob_travel_backpack.scale = (0.0831, 0.0831, 0.0831)
ob_travel_backpack.lineart.crease_threshold = 0.0

# ---- collection membership
col_collection_1.objects.link(ob_travel_backpack)

# ---- scene / render settings (as saved in the file)
scene.frame_start = 1; scene.frame_end = 250; scene.frame_set(1)
scene.render.engine = 'CYCLES'
scene.render.resolution_percentage = 50
scene.render.fps = 30
scene.render.dither_intensity = 0.0
scene.cycles.use_denoising = False
scene.cycles.samples = 128
scene.cycles.sampling_pattern = 'TABULATED_SOBOL'
scene.cycles.use_adaptive_sampling = False
scene.cycles.use_light_tree = False
scene.cycles.blur_glossy = 0.0
scene.cycles.sample_clamp_indirect = 0.0
scene.view_settings.view_transform = 'Standard'
bpy.context.view_layer.update()

# ---- added for rendering (the .blend has no active camera and no usable light): camera, sun
cam_auto = bpy.data.cameras.new('AutoCamera')
cam_auto.lens = 50.0
cam_auto.sensor_width = 36.0
cam_auto.clip_end = 1000.0
ob_auto_camera = bpy.data.objects.new('AutoCamera', cam_auto)
scene.collection.objects.link(ob_auto_camera)
ob_auto_camera.location = (1.183, -1.22243, 2.06028)
ob_auto_camera.rotation_euler = (1.09748, -7.21219e-08, 0.694738)
scene.camera = ob_auto_camera
light_auto_sun = bpy.data.lights.new('AutoSun', 'SUN')
light_auto_sun.energy = 3.0
light_auto_sun.angle = 0.0523599
ob_auto_sun = bpy.data.objects.new('AutoSun', light_auto_sun)
scene.collection.objects.link(ob_auto_sun)
ob_auto_sun.rotation_euler = (0.872665, 0.174533, 0.523599)
bpy.context.view_layer.update()

